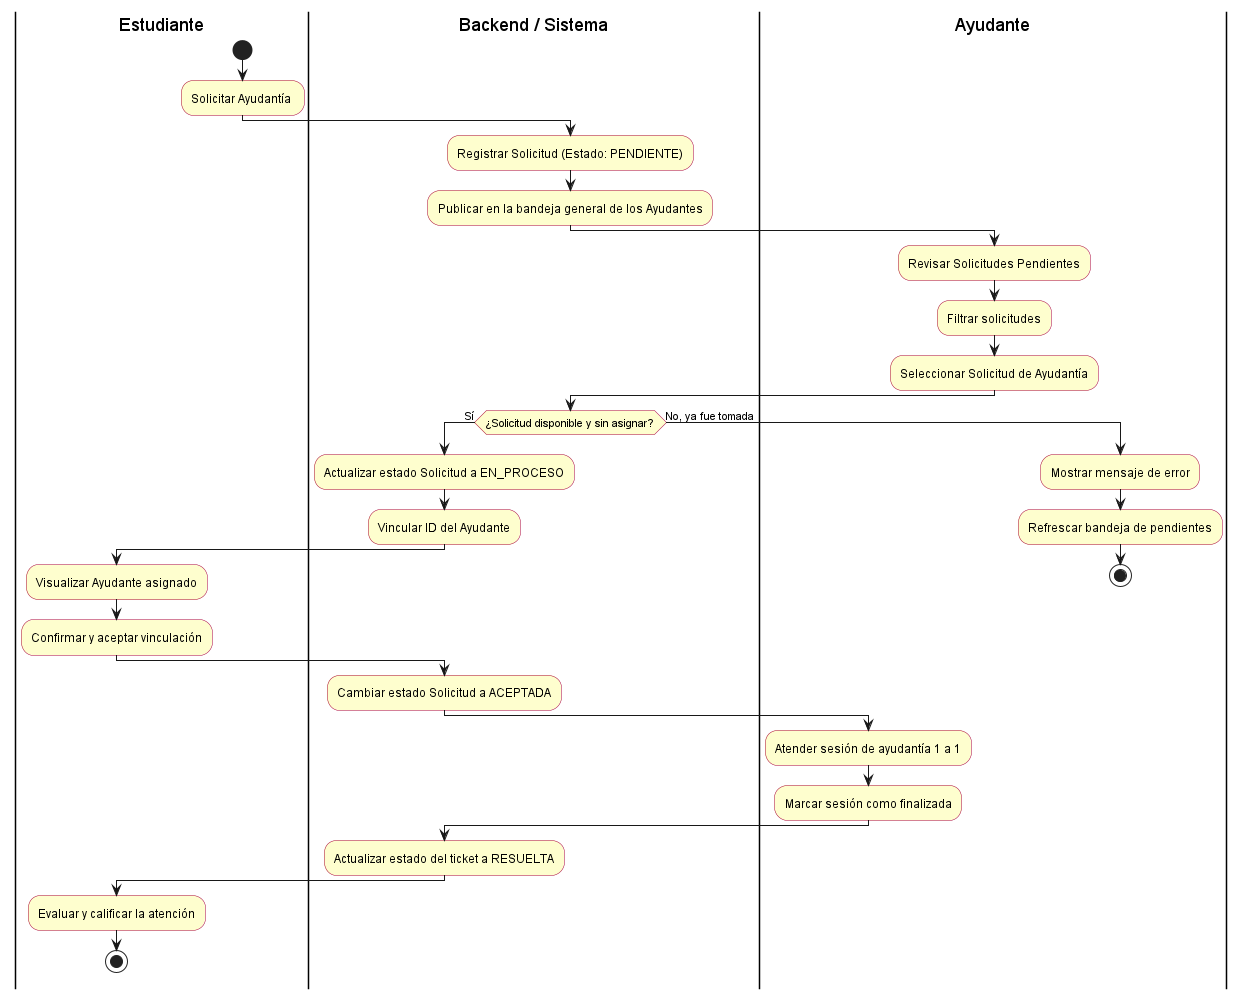

The diagram above was rendered by PlantUML. Its source (embedded in the PNG):
@startuml diagramaActividadEntrepares
skinparam defaultTextAlignment center
skinparam ActivityBackgroundColor #FEFECE
skinparam ActivityBorderColor #A80036

|Estudiante|
start
:Solicitar Ayudantía ;

|Backend / Sistema|
:Registrar Solicitud (Estado: PENDIENTE);
:Publicar en la bandeja general de los Ayudantes;

|Ayudante|
:Revisar Solicitudes Pendientes;
:Filtrar solicitudes;
:Seleccionar Solicitud de Ayudantía;

|Backend / Sistema|
if (¿Solicitud disponible y sin asignar?) then (Sí)
  :Actualizar estado Solicitud a EN_PROCESO;
  :Vincular ID del Ayudante;
  
  |Estudiante|
  :Visualizar Ayudante asignado;
  :Confirmar y aceptar vinculación;
  
  |Backend / Sistema|
  :Cambiar estado Solicitud a ACEPTADA;
  
  |Ayudante|
  :Atender sesión de ayudantía 1 a 1;
  :Marcar sesión como finalizada;
  
  |Backend / Sistema|
  :Actualizar estado del ticket a RESUELTA;
  
  |Estudiante|
  :Evaluar y calificar la atención;
  stop
else (No, ya fue tomada)
  |Ayudante|
  :Mostrar mensaje de error;
  :Refrescar bandeja de pendientes;
  stop
endif
@enduml